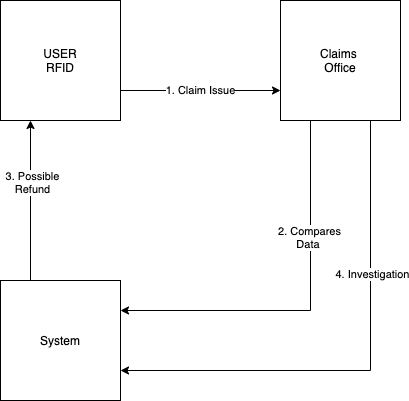

The diagram above was exported from draw.io. Its source (the exported page's mxGraphModel, read from the mxfile embedded in the PNG):
<mxGraphModel dx="946" dy="646" grid="1" gridSize="10" guides="1" tooltips="1" connect="1" arrows="1" fold="1" page="1" pageScale="1" pageWidth="850" pageHeight="1100" math="0" shadow="0">
  <root>
    <mxCell id="0" />
    <mxCell id="1" parent="0" />
    <mxCell id="no964f39VLewHuPVYr99-4" value="1. Claim Issue" style="edgeStyle=orthogonalEdgeStyle;rounded=0;orthogonalLoop=1;jettySize=auto;html=1;exitX=1;exitY=0.75;exitDx=0;exitDy=0;entryX=0;entryY=0.75;entryDx=0;entryDy=0;" edge="1" parent="1" source="no964f39VLewHuPVYr99-1" target="no964f39VLewHuPVYr99-2">
      <mxGeometry relative="1" as="geometry" />
    </mxCell>
    <mxCell id="no964f39VLewHuPVYr99-1" value="USER&lt;br&gt;RFID" style="rounded=0;whiteSpace=wrap;html=1;" vertex="1" parent="1">
      <mxGeometry x="200" y="160" width="120" height="120" as="geometry" />
    </mxCell>
    <mxCell id="no964f39VLewHuPVYr99-5" style="edgeStyle=orthogonalEdgeStyle;rounded=0;orthogonalLoop=1;jettySize=auto;html=1;exitX=0.25;exitY=1;exitDx=0;exitDy=0;entryX=1;entryY=0.25;entryDx=0;entryDy=0;" edge="1" parent="1" source="no964f39VLewHuPVYr99-2" target="no964f39VLewHuPVYr99-3">
      <mxGeometry relative="1" as="geometry" />
    </mxCell>
    <mxCell id="no964f39VLewHuPVYr99-6" value="2. Compares&lt;br&gt;Data&amp;nbsp;" style="edgeLabel;html=1;align=center;verticalAlign=middle;resizable=0;points=[];" vertex="1" connectable="0" parent="no964f39VLewHuPVYr99-5">
      <mxGeometry x="-0.3895" y="-2" relative="1" as="geometry">
        <mxPoint as="offset" />
      </mxGeometry>
    </mxCell>
    <mxCell id="no964f39VLewHuPVYr99-9" style="edgeStyle=orthogonalEdgeStyle;rounded=0;orthogonalLoop=1;jettySize=auto;html=1;exitX=0.75;exitY=1;exitDx=0;exitDy=0;entryX=1;entryY=0.75;entryDx=0;entryDy=0;" edge="1" parent="1" source="no964f39VLewHuPVYr99-2" target="no964f39VLewHuPVYr99-3">
      <mxGeometry relative="1" as="geometry" />
    </mxCell>
    <mxCell id="no964f39VLewHuPVYr99-10" value="4. Investigation" style="edgeLabel;html=1;align=center;verticalAlign=middle;resizable=0;points=[];" vertex="1" connectable="0" parent="no964f39VLewHuPVYr99-9">
      <mxGeometry x="-0.388" y="1" relative="1" as="geometry">
        <mxPoint as="offset" />
      </mxGeometry>
    </mxCell>
    <mxCell id="no964f39VLewHuPVYr99-2" value="Claims&amp;nbsp;&lt;br&gt;Office" style="rounded=0;whiteSpace=wrap;html=1;" vertex="1" parent="1">
      <mxGeometry x="480" y="160" width="120" height="120" as="geometry" />
    </mxCell>
    <mxCell id="no964f39VLewHuPVYr99-7" style="edgeStyle=orthogonalEdgeStyle;rounded=0;orthogonalLoop=1;jettySize=auto;html=1;exitX=0.25;exitY=0;exitDx=0;exitDy=0;entryX=0.25;entryY=1;entryDx=0;entryDy=0;" edge="1" parent="1" source="no964f39VLewHuPVYr99-3" target="no964f39VLewHuPVYr99-1">
      <mxGeometry relative="1" as="geometry" />
    </mxCell>
    <mxCell id="no964f39VLewHuPVYr99-8" value="3. Possible&lt;br&gt;Refund" style="edgeLabel;html=1;align=center;verticalAlign=middle;resizable=0;points=[];" vertex="1" connectable="0" parent="no964f39VLewHuPVYr99-7">
      <mxGeometry x="0.2375" y="-1" relative="1" as="geometry">
        <mxPoint as="offset" />
      </mxGeometry>
    </mxCell>
    <mxCell id="no964f39VLewHuPVYr99-3" value="System" style="rounded=0;whiteSpace=wrap;html=1;" vertex="1" parent="1">
      <mxGeometry x="200" y="440" width="120" height="120" as="geometry" />
    </mxCell>
  </root>
</mxGraphModel>